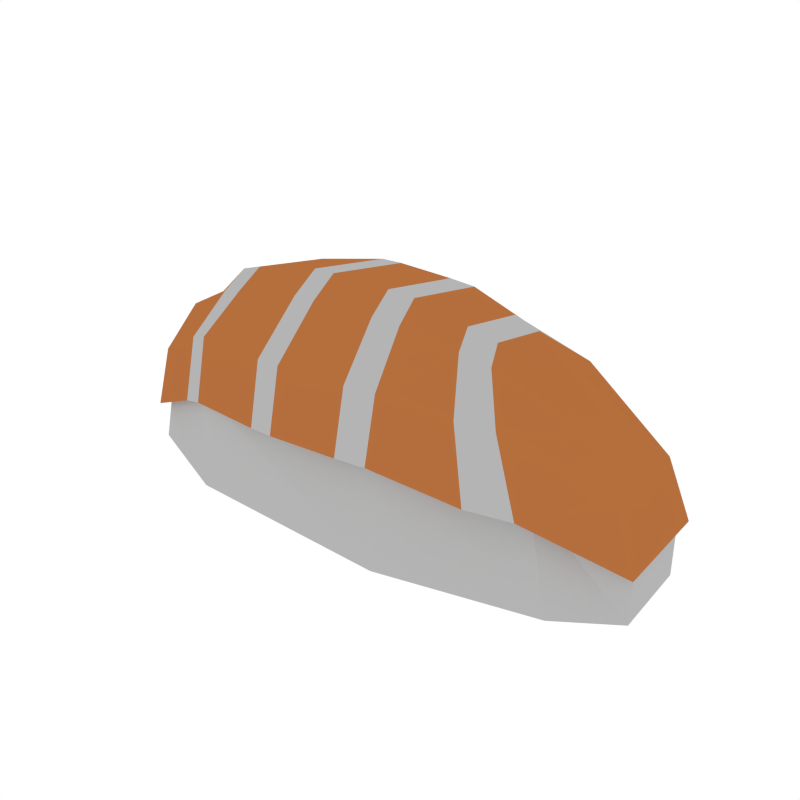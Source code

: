 # Source: Sushi_Nigiri1.blend  (saved by Blender 2.79.0; exported with 4.5.12 LTS)
import bpy
from mathutils import Matrix  # noqa: F401  (used for matrix-valued properties, if any)

bpy.ops.wm.read_factory_settings(use_empty=True)
scene = bpy.context.scene
scene.name = 'Scene'

# ---- collections
col_collection_1 = bpy.data.collections.new('Collection 1'); scene.collection.children.link(col_collection_1)

# ---- materials (node trees are filled in below, after node groups)
mat_white = bpy.data.materials.new('White')
mat_white.alpha_threshold = 0.0
mat_white.diffuse_color = (0.4575, 0.4575, 0.4575, 1.0)
mat_white.roughness = 0.5
mat_orange = bpy.data.materials.new('Orange')
mat_orange.alpha_threshold = 0.0
mat_orange.diffuse_color = (0.4575, 0.1578, 0.04649, 1.0)
mat_orange.roughness = 0.5

# ---- material node trees

# ---- world
world_world = bpy.data.worlds.new('World'); scene.world = world_world
world_world.color = (1.0, 1.0, 1.0)
world_world.use_sun_shadow = False
world_world.sun_shadow_jitter_overblur = 0.0
world_world.cycles.sampling_method = 'NONE'
world_world.cycles.sample_map_resolution = 256

# ---- meshes
me_cube_014 = bpy.data.meshes.new('Cube.014')
me_cube_014.from_pydata([(-0.2109, -0.1188, 0.000795), (-0.2004, -0.1198, 0.1202), (-0.2109, 0.1188, 0.000795), (-0.2004, 0.1198, 0.1202), (0.02988, -0.1235, 0.000795), (0.03251, -0.1107, 0.1339), (0.02361, 0.1106, 0.000795), (0.02624, 0.09616, 0.1339), (0.1593, 0.07699, 0.1188), (0.1882, 0.08347, 0.000795), (0.2004, -0.0798, 0.000795), (0.1714, -0.07385, 0.1188), (0.2545, 0.05547, 0.05543), (0.2545, 0.05547, 0.000795), (0.2615, -0.03794, 0.000795), (0.2615, -0.03794, 0.05543), (-0.3305, 0.07171, 0.000795), (-0.3305, -0.07171, 0.000795), (-0.316, -0.07171, 0.05832), (-0.316, 0.07171, 0.05832), (-0.202, -0.1267, 0.1078), (-0.202, 0.1266, 0.1078), (0.03386, -0.1335, 0.1216), (0.02752, 0.1169, 0.1216), (0.1637, 0.1056, 0.1064), (0.1765, -0.102, 0.1064), (0.2593, 0.07014, 0.05657), (0.2664, -0.04811, 0.05657), (-0.3312, -0.07807, 0.04514), (-0.3312, 0.07807, 0.04514), (-0.202, -0.1114, 0.1769), (-0.202, 0.1114, 0.1769), (0.02752, 0.103, 0.1907), (0.03386, -0.118, 0.1907), (0.1301, 0.08888, 0.177), (0.143, -0.08667, 0.177), (0.2363, 0.06104, 0.1222), (0.2429, -0.0418, 0.1246), (-0.3196, -0.06789, 0.1142), (-0.3196, 0.06789, 0.1142), (-0.1987, -0.06208, 0.2131), (-0.1987, 0.06214, 0.2131), (0.01279, 0.05624, 0.2347), (0.0188, -0.06616, 0.2347), (0.09613, 0.04818, 0.213), (0.1083, -0.0471, 0.213), (0.2026, 0.03373, 0.1635), (0.2088, -0.02287, 0.1658), (-0.3015, -0.03736, 0.1643), (-0.3015, 0.03736, 0.1643), (-0.2303, 0.1182, 0.09765), (-0.2303, -0.1182, 0.09765), (-0.2285, 0.1034, 0.1667), (-0.2285, -0.1034, 0.1667), (-0.226, 0.05739, 0.2051), (-0.226, -0.05736, 0.2051), (-0.007277, 0.1212, 0.1192), (-0.001891, -0.1355, 0.1192), (-0.007277, 0.1074, 0.1883), (-0.001891, -0.1203, 0.1883), (-0.01863, 0.05858, 0.2351), (-0.01354, -0.06724, 0.2351), (0.1321, -0.118, 0.1099), (0.1208, 0.1151, 0.1099), (0.1063, -0.09811, 0.1802), (0.09491, 0.09482, 0.1802), (0.07672, -0.05301, 0.2207), (0.06595, 0.05067, 0.2207), (-0.08217, -0.1396, 0.116), (-0.08217, -0.1245, 0.1851), (-0.08534, -0.0698, 0.2331), (-0.08539, 0.1318, 0.116), (-0.08539, 0.1175, 0.1851), (-0.0884, 0.06518, 0.2331), (-0.1106, -0.1376, 0.114), (-0.1106, -0.1229, 0.1831), (-0.1117, -0.06884, 0.2316), (-0.113, 0.132, 0.114), (-0.113, 0.1176, 0.1831), (-0.114, 0.06553, 0.2316), (-0.202, 2.481e-05, 0.1078), (0.03069, -0.008623, 0.1216), (0.1701, 0.00179, 0.1064), (0.2628, 0.01102, 0.05657), (-0.3312, 0.0, 0.04514), (0.2396, 0.009619, 0.1234), (-0.3196, 0.0, 0.1142), (-0.2338, 1.907e-05, 0.2131), (-0.01353, -0.005027, 0.2347), (0.08162, 0.0005404, 0.213), (0.2057, 0.005429, 0.1646), (-0.3015, 0.0, 0.1643), (-0.2589, 5.099e-06, 0.2051), (-0.2303, 6.308e-06, 0.09765), (-0.04693, -0.004298, 0.2351), (-0.004584, -0.007582, 0.1192), (0.04815, -0.001168, 0.2207), (0.1265, -0.001429, 0.1099), (-0.1219, -0.002236, 0.2331), (-0.08378, -0.004477, 0.116), (-0.1485, -0.001594, 0.2316), (-0.1118, -0.003289, 0.114)], [], [(1, 3, 19, 18), (2, 3, 7, 6), (7, 5, 11, 8), (4, 5, 1, 0), (2, 6, 4, 0), (7, 3, 1, 5), (11, 10, 14, 15), (6, 7, 8, 9), (5, 4, 10, 11), (4, 6, 9, 10), (13, 12, 15, 14), (10, 9, 13, 14), (8, 11, 15, 12), (9, 8, 12, 13), (17, 18, 19, 16), (2, 0, 17, 16), (3, 2, 16, 19), (0, 1, 18, 17), (93, 84, 29, 50), (97, 82, 25, 62), (101, 74, 20, 80), (82, 83, 27, 25), (52, 39, 49, 54), (85, 36, 46, 90), (86, 38, 48, 91), (59, 33, 43, 61), (63, 23, 32, 65), (57, 22, 33, 59), (84, 28, 38, 86), (83, 26, 36, 85), (50, 29, 39, 52), (77, 21, 31, 78), (25, 27, 37, 35), (62, 25, 35, 64), (51, 20, 30, 53), (26, 24, 34, 36), (92, 54, 49, 91), (96, 66, 45, 89), (100, 87, 40, 76), (89, 45, 47, 90), (78, 31, 41, 79), (35, 37, 47, 45), (64, 35, 45, 66), (53, 30, 40, 55), (36, 34, 44, 46), (65, 32, 42, 67), (38, 53, 55, 48), (87, 41, 54, 92), (28, 51, 53, 38), (21, 50, 52, 31), (31, 52, 54, 41), (80, 93, 50, 21), (32, 58, 60, 42), (88, 94, 61, 43), (23, 56, 58, 32), (68, 57, 59, 69), (69, 59, 61, 70), (81, 22, 57, 95), (34, 65, 67, 44), (33, 64, 66, 43), (88, 43, 66, 96), (22, 62, 64, 33), (24, 63, 65, 34), (81, 97, 62, 22), (75, 69, 70, 76), (74, 68, 69, 75), (58, 72, 73, 60), (94, 98, 70, 61), (56, 71, 72, 58), (95, 57, 68, 99), (20, 74, 75, 30), (30, 75, 76, 40), (72, 78, 79, 73), (98, 100, 76, 70), (71, 77, 78, 72), (99, 68, 74, 101), (71, 99, 101, 77), (73, 79, 100, 98), (56, 95, 99, 71), (60, 73, 98, 94), (23, 63, 97, 81), (42, 88, 96, 67), (23, 81, 95, 56), (42, 60, 94, 88), (20, 51, 93, 80), (40, 87, 92, 55), (44, 89, 90, 46), (79, 41, 87, 100), (67, 96, 89, 44), (55, 92, 91, 48), (27, 83, 85, 37), (29, 84, 86, 39), (39, 86, 91, 49), (37, 85, 90, 47), (24, 26, 83, 82), (77, 101, 80, 21), (63, 24, 82, 97), (51, 28, 84, 93)])
me_cube_014.polygons.foreach_set('material_index', [0, 0, 0, 0, 0, 0, 0, 0, 0, 0, 0, 0, 0, 0, 0, 0, 0, 0, 1, 0, 1, 1, 1, 1, 1, 0, 1, 0, 1, 1, 1, 1, 1, 0, 0, 1, 1, 0, 1, 1, 1, 1, 0, 0, 1, 1, 1, 0, 1, 0, 0, 0, 0, 0, 0, 1, 1, 0, 0, 1, 1, 1, 0, 1, 0, 0, 1, 1, 1, 1, 1, 1, 0, 0, 0, 0, 0, 0, 1, 1, 1, 1, 0, 0, 0, 0, 1, 1, 0, 1, 1, 1, 1, 1, 1, 1, 0, 1])
me_cube_014.materials.append(mat_white)
me_cube_014.materials.append(mat_orange)
me_cube_014.use_remesh_preserve_volume = False
me_cube_014.use_remesh_preserve_attributes = False
me_cube_014.use_mirror_vertex_groups = False
me_cube_014.update()

# ---- objects
ob_sushi_nigiri1 = bpy.data.objects.new('Sushi_Nigiri1', me_cube_014)

# ---- transforms, parenting, visibility, modifiers, constraints
ob_sushi_nigiri1.location = (0.0, 0.0, 0.0)
ob_sushi_nigiri1.lineart.crease_threshold = 0.0

# ---- collection membership
col_collection_1.objects.link(ob_sushi_nigiri1)

# ---- scene / render settings (as saved in the file)
scene.frame_start = 1; scene.frame_end = 250; scene.frame_set(0)
scene.render.engine = 'CYCLES'
scene.render.resolution_x = 1000
scene.render.resolution_y = 1000
scene.render.dither_intensity = 0.0
scene.cycles.samples = 200
scene.cycles.sampling_pattern = 'TABULATED_SOBOL'
scene.cycles.light_sampling_threshold = 0.0
scene.cycles.use_adaptive_sampling = False
scene.cycles.use_light_tree = False
scene.cycles.caustics_reflective = False
scene.cycles.caustics_refractive = False
scene.cycles.blur_glossy = 0.0
scene.cycles.max_bounces = 2
scene.cycles.pixel_filter_type = 'GAUSSIAN'
scene.cycles.sample_clamp_indirect = 0.0
scene.view_settings.view_transform = 'Standard'
bpy.context.view_layer.update()

# ---- added for rendering (the .blend has no active camera): camera
cam_auto = bpy.data.cameras.new('AutoCamera')
cam_auto.lens = 50.0
cam_auto.sensor_width = 36.0
cam_auto.clip_end = 1000.0
ob_auto_camera = bpy.data.objects.new('AutoCamera', cam_auto)
scene.collection.objects.link(ob_auto_camera)
ob_auto_camera.location = (0.612426, -0.777661, 0.633872)
ob_auto_camera.rotation_euler = (1.09748, -7.21219e-08, 0.694738)
scene.camera = ob_auto_camera
bpy.context.view_layer.update()
